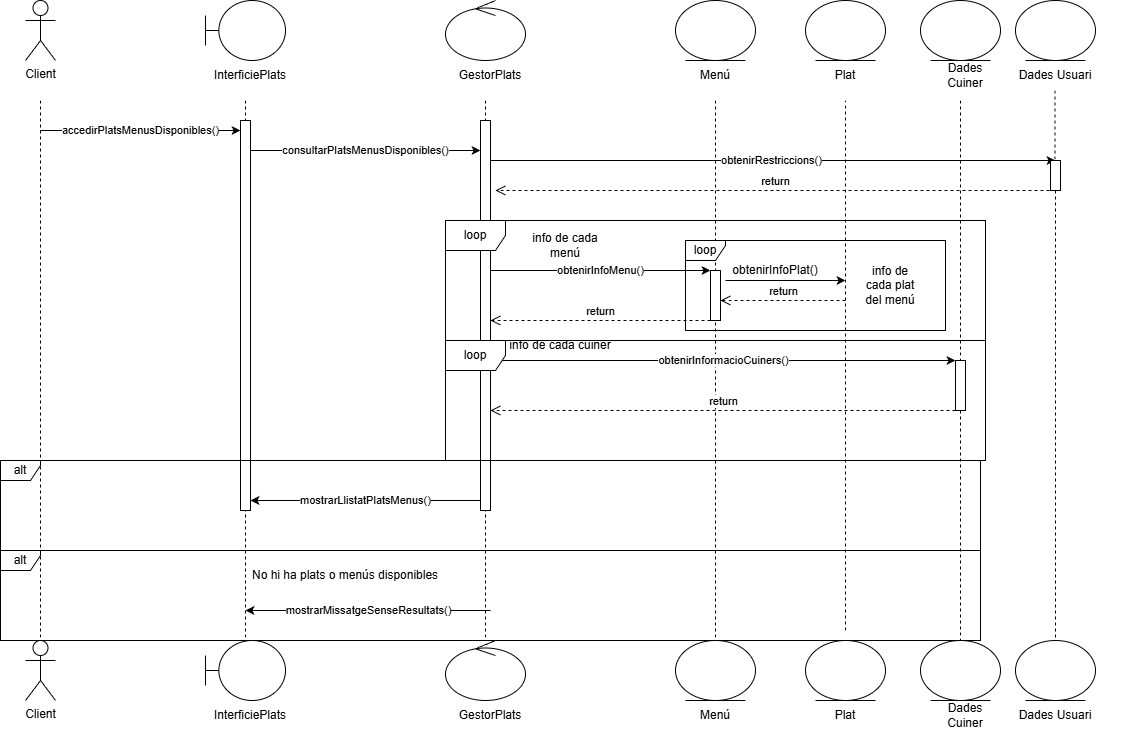

The diagram above was exported from draw.io. Its source (the exported page's mxGraphModel, read from the mxfile embedded in the PNG):
<mxGraphModel dx="1533" dy="1001" grid="1" gridSize="10" guides="1" tooltips="1" connect="1" arrows="1" fold="1" page="1" pageScale="1" pageWidth="1169" pageHeight="827" math="0" shadow="0">
  <root>
    <mxCell id="0" />
    <mxCell id="1" parent="0" />
    <mxCell id="actor_client" parent="1" style="shape=umlActor;verticalLabelPosition=bottom;verticalAlign=top;html=1;outlineConnect=0;" value="Client" vertex="1">
      <mxGeometry height="60" width="30" x="80" y="20" as="geometry" />
    </mxCell>
    <mxCell id="boundary_interficie" parent="1" style="shape=umlBoundary;whiteSpace=wrap;html=1;" value="" vertex="1">
      <mxGeometry height="60" width="80" x="260" y="20" as="geometry" />
    </mxCell>
    <mxCell id="txt_interficie" parent="1" style="text;html=1;whiteSpace=wrap;strokeColor=none;fillColor=none;align=center;verticalAlign=middle;" value="InterficiePlats" vertex="1">
      <mxGeometry height="30" width="70" x="270" y="80" as="geometry" />
    </mxCell>
    <mxCell id="control_gestor" parent="1" style="ellipse;shape=umlControl;whiteSpace=wrap;html=1;" value="" vertex="1">
      <mxGeometry height="60" width="80" x="500" y="20" as="geometry" />
    </mxCell>
    <mxCell id="txt_gestor" parent="1" style="text;html=1;whiteSpace=wrap;strokeColor=none;fillColor=none;align=center;verticalAlign=middle;" value="GestorPlats" vertex="1">
      <mxGeometry height="30" width="70" x="510" y="80" as="geometry" />
    </mxCell>
    <mxCell id="entity_plat" parent="1" style="ellipse;shape=umlEntity;whiteSpace=wrap;html=1;" value="" vertex="1">
      <mxGeometry height="60" width="80" x="730" y="20" as="geometry" />
    </mxCell>
    <mxCell id="txt_plat" parent="1" style="text;html=1;whiteSpace=wrap;strokeColor=none;fillColor=none;align=center;verticalAlign=middle;" value="Menú" vertex="1">
      <mxGeometry height="30" width="80" x="730" y="80" as="geometry" />
    </mxCell>
    <mxCell id="entity_cuiner" parent="1" style="ellipse;shape=umlEntity;whiteSpace=wrap;html=1;" value="" vertex="1">
      <mxGeometry height="60" width="80" x="975" y="20" as="geometry" />
    </mxCell>
    <mxCell id="txt_cuiner" parent="1" style="text;html=1;whiteSpace=wrap;strokeColor=none;fillColor=none;align=center;verticalAlign=middle;" value="Dades Cuiner" vertex="1">
      <mxGeometry height="30" width="70" x="985" y="80" as="geometry" />
    </mxCell>
    <mxCell id="life_client" edge="1" parent="1" style="endArrow=none;dashed=1;html=1;rounded=0;">
      <mxGeometry relative="1" as="geometry">
        <mxPoint x="95" y="120" as="sourcePoint" />
        <mxPoint x="95" y="660" as="targetPoint" />
      </mxGeometry>
    </mxCell>
    <mxCell id="life_interficie" edge="1" parent="1" style="endArrow=none;dashed=1;html=1;rounded=0;">
      <mxGeometry relative="1" as="geometry">
        <mxPoint x="300" y="120" as="sourcePoint" />
        <mxPoint x="300" y="660" as="targetPoint" />
      </mxGeometry>
    </mxCell>
    <mxCell id="life_gestor" edge="1" parent="1" style="endArrow=none;dashed=1;html=1;rounded=0;">
      <mxGeometry relative="1" as="geometry">
        <mxPoint x="540" y="120" as="sourcePoint" />
        <mxPoint x="540" y="660" as="targetPoint" />
      </mxGeometry>
    </mxCell>
    <mxCell id="life_plat" edge="1" parent="1" style="endArrow=none;dashed=1;html=1;rounded=0;">
      <mxGeometry relative="1" as="geometry">
        <mxPoint x="770" y="120" as="sourcePoint" />
        <mxPoint x="770" y="660" as="targetPoint" />
      </mxGeometry>
    </mxCell>
    <mxCell id="life_cuiner" edge="1" parent="1" source="act_cuiner1" style="endArrow=none;dashed=1;html=1;rounded=0;">
      <mxGeometry relative="1" as="geometry">
        <mxPoint x="1015" y="170" as="sourcePoint" />
        <mxPoint x="1015" y="660" as="targetPoint" />
      </mxGeometry>
    </mxCell>
    <mxCell id="act_interficie1" parent="1" style="html=1;points=[[0,0,0,0,5],[0,1,0,0,-5],[1,0,0,0,5],[1,1,0,0,-5]];perimeter=orthogonalPerimeter;outlineConnect=0;" value="" vertex="1">
      <mxGeometry height="390" width="10" x="295" y="140" as="geometry" />
    </mxCell>
    <mxCell id="act_gestor1" parent="1" style="html=1;points=[[0,0,0,0,5],[0,1,0,0,-5],[1,0,0,0,5],[1,1,0,0,-5]];perimeter=orthogonalPerimeter;outlineConnect=0;" value="" vertex="1">
      <mxGeometry height="390" width="10" x="535" y="140" as="geometry" />
    </mxCell>
    <mxCell id="act_plat1" parent="1" style="html=1;points=[[0,0,0,0,5],[0,1,0,0,-5],[1,0,0,0,5],[1,1,0,0,-5]];perimeter=orthogonalPerimeter;outlineConnect=0;" value="" vertex="1">
      <mxGeometry height="50" width="10" x="765" y="290" as="geometry" />
    </mxCell>
    <mxCell id="m1" edge="1" parent="1" style="endArrow=classic;html=1;rounded=0;" value="accedirPlatsMenusDisponibles()">
      <mxGeometry relative="1" as="geometry">
        <mxPoint x="95" y="150" as="sourcePoint" />
        <mxPoint x="295" y="150" as="targetPoint" />
      </mxGeometry>
    </mxCell>
    <mxCell id="m2" edge="1" parent="1" style="endArrow=classic;html=1;rounded=0;" value="consultarPlatsMenusDisponibles()">
      <mxGeometry relative="1" as="geometry">
        <mxPoint x="305" y="170" as="sourcePoint" />
        <mxPoint x="535" y="170" as="targetPoint" />
      </mxGeometry>
    </mxCell>
    <mxCell id="m3" edge="1" parent="1" style="endArrow=classic;html=1;rounded=0;" value="obtenirInfoMenu()">
      <mxGeometry relative="1" as="geometry">
        <mxPoint x="545" y="290" as="sourcePoint" />
        <mxPoint x="765" y="290" as="targetPoint" />
      </mxGeometry>
    </mxCell>
    <mxCell id="r1" edge="1" parent="1" style="html=1;verticalAlign=bottom;endArrow=open;dashed=1;endSize=8;curved=0;rounded=0;" value="return">
      <mxGeometry relative="1" as="geometry">
        <mxPoint x="765" y="340" as="sourcePoint" />
        <mxPoint x="545" y="340" as="targetPoint" />
      </mxGeometry>
    </mxCell>
    <mxCell id="m4" edge="1" parent="1" style="endArrow=classic;html=1;rounded=0;" target="act_cuiner1" value="obtenirInformacioCuiners()">
      <mxGeometry relative="1" as="geometry">
        <mxPoint x="545" y="380" as="sourcePoint" />
        <mxPoint x="975" y="380" as="targetPoint" />
      </mxGeometry>
    </mxCell>
    <mxCell id="r2" edge="1" parent="1" source="act_cuiner1" style="html=1;verticalAlign=bottom;endArrow=open;dashed=1;endSize=8;curved=0;rounded=0;" value="return">
      <mxGeometry relative="1" as="geometry">
        <mxPoint x="975" y="430" as="sourcePoint" />
        <mxPoint x="545" y="430" as="targetPoint" />
      </mxGeometry>
    </mxCell>
    <mxCell id="m6" edge="1" parent="1" style="endArrow=classic;html=1;rounded=0;" value="mostrarLlistatPlatsMenus()">
      <mxGeometry relative="1" as="geometry">
        <mxPoint x="535" y="520" as="sourcePoint" />
        <mxPoint x="305" y="520" as="targetPoint" />
      </mxGeometry>
    </mxCell>
    <mxCell id="alt_frame" parent="1" style="shape=umlFrame;whiteSpace=wrap;html=1;pointerEvents=0;width=40;height=20;fillColor=default;" value="alt" vertex="1">
      <mxGeometry height="90" width="980" x="55" y="480" as="geometry" />
    </mxCell>
    <mxCell id="alt_txt" parent="1" style="text;html=1;whiteSpace=wrap;strokeColor=none;fillColor=none;align=left;verticalAlign=middle;" value="No hi ha plats o menús disponibles" vertex="1">
      <mxGeometry height="30" width="250" x="305" y="580" as="geometry" />
    </mxCell>
    <mxCell id="m8" edge="1" parent="1" style="endArrow=classic;html=1;rounded=0;" value="mostrarMissatgeSenseResultats()">
      <mxGeometry relative="1" as="geometry">
        <mxPoint x="545" y="630" as="sourcePoint" />
        <mxPoint x="300" y="630" as="targetPoint" />
      </mxGeometry>
    </mxCell>
    <mxCell id="qNXrK49SnQOVAg94DMa4-1" parent="1" style="ellipse;shape=umlEntity;whiteSpace=wrap;html=1;" value="" vertex="1">
      <mxGeometry height="60" width="80" x="860" y="20" as="geometry" />
    </mxCell>
    <mxCell id="qNXrK49SnQOVAg94DMa4-2" edge="1" parent="1" style="endArrow=none;dashed=1;html=1;rounded=0;" target="act_cuiner1" value="">
      <mxGeometry relative="1" as="geometry">
        <mxPoint x="1015" y="120" as="sourcePoint" />
        <mxPoint x="1015" y="660" as="targetPoint" />
      </mxGeometry>
    </mxCell>
    <mxCell id="act_cuiner1" parent="1" style="html=1;points=[[0,0,0,0,5],[0,1,0,0,-5],[1,0,0,0,5],[1,1,0,0,-5]];perimeter=orthogonalPerimeter;outlineConnect=0;" value="" vertex="1">
      <mxGeometry height="50" width="10" x="1010" y="380" as="geometry" />
    </mxCell>
    <mxCell id="qNXrK49SnQOVAg94DMa4-3" parent="1" style="text;html=1;whiteSpace=wrap;strokeColor=none;fillColor=none;align=center;verticalAlign=middle;" value="Plat" vertex="1">
      <mxGeometry height="30" width="80" x="860" y="80" as="geometry" />
    </mxCell>
    <mxCell id="qNXrK49SnQOVAg94DMa4-4" edge="1" parent="1" style="endArrow=none;dashed=1;html=1;rounded=0;" value="">
      <mxGeometry height="50" relative="1" width="50" as="geometry">
        <mxPoint x="900" y="650" as="sourcePoint" />
        <mxPoint x="900" y="120" as="targetPoint" />
      </mxGeometry>
    </mxCell>
    <mxCell id="qNXrK49SnQOVAg94DMa4-5" edge="1" parent="1" style="endArrow=classic;html=1;rounded=0;" value="">
      <mxGeometry height="50" relative="1" width="50" as="geometry">
        <mxPoint x="780" y="300" as="sourcePoint" />
        <mxPoint x="900" y="300" as="targetPoint" />
      </mxGeometry>
    </mxCell>
    <mxCell id="qNXrK49SnQOVAg94DMa4-6" parent="1" style="text;html=1;whiteSpace=wrap;strokeColor=none;fillColor=none;align=center;verticalAlign=middle;rounded=0;" value="obtenirInfoPlat()" vertex="1">
      <mxGeometry height="20" width="60" x="800" y="280" as="geometry" />
    </mxCell>
    <mxCell id="qNXrK49SnQOVAg94DMa4-7" edge="1" parent="1" style="html=1;verticalAlign=bottom;endArrow=open;dashed=1;endSize=8;curved=0;rounded=0;" target="act_plat1" value="return">
      <mxGeometry relative="1" as="geometry">
        <mxPoint x="900" y="320" as="sourcePoint" />
        <mxPoint x="820" y="320" as="targetPoint" />
      </mxGeometry>
    </mxCell>
    <mxCell id="qNXrK49SnQOVAg94DMa4-8" parent="1" style="shape=umlFrame;whiteSpace=wrap;html=1;pointerEvents=0;" value="loop" vertex="1">
      <mxGeometry height="120" width="540" x="500" y="240" as="geometry" />
    </mxCell>
    <mxCell id="qNXrK49SnQOVAg94DMa4-9" parent="1" style="shape=umlFrame;whiteSpace=wrap;html=1;pointerEvents=0;width=40;height=20;" value="loop" vertex="1">
      <mxGeometry height="90" width="260" x="740" y="260" as="geometry" />
    </mxCell>
    <mxCell id="qNXrK49SnQOVAg94DMa4-10" parent="1" style="text;html=1;whiteSpace=wrap;strokeColor=none;fillColor=none;align=center;verticalAlign=middle;rounded=0;" value="info de cada plat del menú" vertex="1">
      <mxGeometry height="30" width="60" x="915" y="290" as="geometry" />
    </mxCell>
    <mxCell id="qNXrK49SnQOVAg94DMa4-11" parent="1" style="text;html=1;whiteSpace=wrap;strokeColor=none;fillColor=none;align=center;verticalAlign=middle;rounded=0;" value="info de cada menú" vertex="1">
      <mxGeometry height="30" width="100" x="570" y="250" as="geometry" />
    </mxCell>
    <mxCell id="qNXrK49SnQOVAg94DMa4-12" parent="1" style="shape=umlFrame;whiteSpace=wrap;html=1;pointerEvents=0;" value="loop" vertex="1">
      <mxGeometry height="120" width="540" x="500" y="360" as="geometry" />
    </mxCell>
    <mxCell id="qNXrK49SnQOVAg94DMa4-13" parent="1" style="text;html=1;whiteSpace=wrap;strokeColor=none;fillColor=none;align=center;verticalAlign=middle;rounded=0;" value="info de cada cuiner" vertex="1">
      <mxGeometry height="30" width="110" x="560" y="350" as="geometry" />
    </mxCell>
    <mxCell id="qNXrK49SnQOVAg94DMa4-16" parent="1" style="ellipse;shape=umlEntity;whiteSpace=wrap;html=1;" value="" vertex="1">
      <mxGeometry height="60" width="80" x="1070" y="20" as="geometry" />
    </mxCell>
    <mxCell id="qNXrK49SnQOVAg94DMa4-17" parent="1" style="text;html=1;whiteSpace=wrap;strokeColor=none;fillColor=none;align=center;verticalAlign=middle;" value="Dades Usuari" vertex="1">
      <mxGeometry height="30" width="130" x="1045" y="80" as="geometry" />
    </mxCell>
    <mxCell id="qNXrK49SnQOVAg94DMa4-18" edge="1" parent="1" source="qNXrK49SnQOVAg94DMa4-22" style="endArrow=none;dashed=1;html=1;rounded=0;" value="">
      <mxGeometry relative="1" as="geometry">
        <mxPoint x="1109.5" y="110" as="sourcePoint" />
        <mxPoint x="1110" y="670" as="targetPoint" />
      </mxGeometry>
    </mxCell>
    <mxCell id="qNXrK49SnQOVAg94DMa4-19" edge="1" parent="1" style="endArrow=classic;html=1;rounded=0;" value="">
      <mxGeometry height="50" relative="1" width="50" as="geometry">
        <mxPoint x="545" y="180" as="sourcePoint" />
        <mxPoint x="1110" y="180" as="targetPoint" />
      </mxGeometry>
    </mxCell>
    <mxCell id="qNXrK49SnQOVAg94DMa4-21" connectable="0" parent="qNXrK49SnQOVAg94DMa4-19" style="edgeLabel;html=1;align=center;verticalAlign=middle;resizable=0;points=[];" value="obtenirRestriccions()" vertex="1">
      <mxGeometry relative="1" x="-0.0059" as="geometry">
        <mxPoint as="offset" />
      </mxGeometry>
    </mxCell>
    <mxCell id="qNXrK49SnQOVAg94DMa4-20" edge="1" parent="1" style="html=1;verticalAlign=bottom;endArrow=open;dashed=1;endSize=8;curved=0;rounded=0;" value="return">
      <mxGeometry relative="1" as="geometry">
        <mxPoint x="1110" y="210" as="sourcePoint" />
        <mxPoint x="550" y="210" as="targetPoint" />
      </mxGeometry>
    </mxCell>
    <mxCell id="qNXrK49SnQOVAg94DMa4-23" edge="1" parent="1" style="endArrow=none;dashed=1;html=1;rounded=0;" target="qNXrK49SnQOVAg94DMa4-22" value="">
      <mxGeometry relative="1" as="geometry">
        <mxPoint x="1109.5" y="110" as="sourcePoint" />
        <mxPoint x="1110" y="670" as="targetPoint" />
      </mxGeometry>
    </mxCell>
    <mxCell id="qNXrK49SnQOVAg94DMa4-22" parent="1" style="html=1;points=[[0,0,0,0,5],[0,1,0,0,-5],[1,0,0,0,5],[1,1,0,0,-5]];perimeter=orthogonalPerimeter;outlineConnect=0;targetShapes=umlLifeline;portConstraint=eastwest;newEdgeStyle={&quot;curved&quot;:0,&quot;rounded&quot;:0};" value="" vertex="1">
      <mxGeometry height="30" width="10" x="1105" y="180" as="geometry" />
    </mxCell>
    <mxCell id="kcAgUuvp2PiRFZwf38zc-1" parent="1" style="shape=umlActor;verticalLabelPosition=bottom;verticalAlign=top;html=1;outlineConnect=0;" value="Client" vertex="1">
      <mxGeometry height="60" width="30" x="80" y="660" as="geometry" />
    </mxCell>
    <mxCell id="kcAgUuvp2PiRFZwf38zc-2" parent="1" style="shape=umlBoundary;whiteSpace=wrap;html=1;" value="" vertex="1">
      <mxGeometry height="60" width="80" x="260" y="660" as="geometry" />
    </mxCell>
    <mxCell id="kcAgUuvp2PiRFZwf38zc-3" parent="1" style="text;html=1;whiteSpace=wrap;strokeColor=none;fillColor=none;align=center;verticalAlign=middle;" value="InterficiePlats" vertex="1">
      <mxGeometry height="30" width="70" x="270" y="720" as="geometry" />
    </mxCell>
    <mxCell id="kcAgUuvp2PiRFZwf38zc-4" parent="1" style="ellipse;shape=umlControl;whiteSpace=wrap;html=1;" value="" vertex="1">
      <mxGeometry height="60" width="80" x="500" y="660" as="geometry" />
    </mxCell>
    <mxCell id="kcAgUuvp2PiRFZwf38zc-5" parent="1" style="text;html=1;whiteSpace=wrap;strokeColor=none;fillColor=none;align=center;verticalAlign=middle;" value="GestorPlats" vertex="1">
      <mxGeometry height="30" width="70" x="510" y="720" as="geometry" />
    </mxCell>
    <mxCell id="kcAgUuvp2PiRFZwf38zc-6" parent="1" style="ellipse;shape=umlEntity;whiteSpace=wrap;html=1;" value="" vertex="1">
      <mxGeometry height="60" width="80" x="730" y="660" as="geometry" />
    </mxCell>
    <mxCell id="kcAgUuvp2PiRFZwf38zc-7" parent="1" style="text;html=1;whiteSpace=wrap;strokeColor=none;fillColor=none;align=center;verticalAlign=middle;" value="Menú" vertex="1">
      <mxGeometry height="30" width="80" x="730" y="720" as="geometry" />
    </mxCell>
    <mxCell id="kcAgUuvp2PiRFZwf38zc-8" parent="1" style="ellipse;shape=umlEntity;whiteSpace=wrap;html=1;" value="" vertex="1">
      <mxGeometry height="60" width="80" x="975" y="660" as="geometry" />
    </mxCell>
    <mxCell id="kcAgUuvp2PiRFZwf38zc-9" parent="1" style="text;html=1;whiteSpace=wrap;strokeColor=none;fillColor=none;align=center;verticalAlign=middle;" value="Dades Cuiner" vertex="1">
      <mxGeometry height="30" width="70" x="985" y="720" as="geometry" />
    </mxCell>
    <mxCell id="kcAgUuvp2PiRFZwf38zc-10" parent="1" style="ellipse;shape=umlEntity;whiteSpace=wrap;html=1;" value="" vertex="1">
      <mxGeometry height="60" width="80" x="860" y="660" as="geometry" />
    </mxCell>
    <mxCell id="kcAgUuvp2PiRFZwf38zc-11" parent="1" style="text;html=1;whiteSpace=wrap;strokeColor=none;fillColor=none;align=center;verticalAlign=middle;" value="Plat" vertex="1">
      <mxGeometry height="30" width="80" x="860" y="720" as="geometry" />
    </mxCell>
    <mxCell id="kcAgUuvp2PiRFZwf38zc-12" parent="1" style="ellipse;shape=umlEntity;whiteSpace=wrap;html=1;" value="" vertex="1">
      <mxGeometry height="60" width="80" x="1070" y="660" as="geometry" />
    </mxCell>
    <mxCell id="kcAgUuvp2PiRFZwf38zc-13" parent="1" style="text;html=1;whiteSpace=wrap;strokeColor=none;fillColor=none;align=center;verticalAlign=middle;" value="Dades Usuari" vertex="1">
      <mxGeometry height="30" width="130" x="1045" y="720" as="geometry" />
    </mxCell>
    <mxCell id="w3FPUGuQR8Yp91RpP280-1" parent="1" style="shape=umlFrame;whiteSpace=wrap;html=1;pointerEvents=0;width=40;height=20;fillColor=default;" value="alt" vertex="1">
      <mxGeometry height="90" width="980" x="55" y="570" as="geometry" />
    </mxCell>
  </root>
</mxGraphModel>